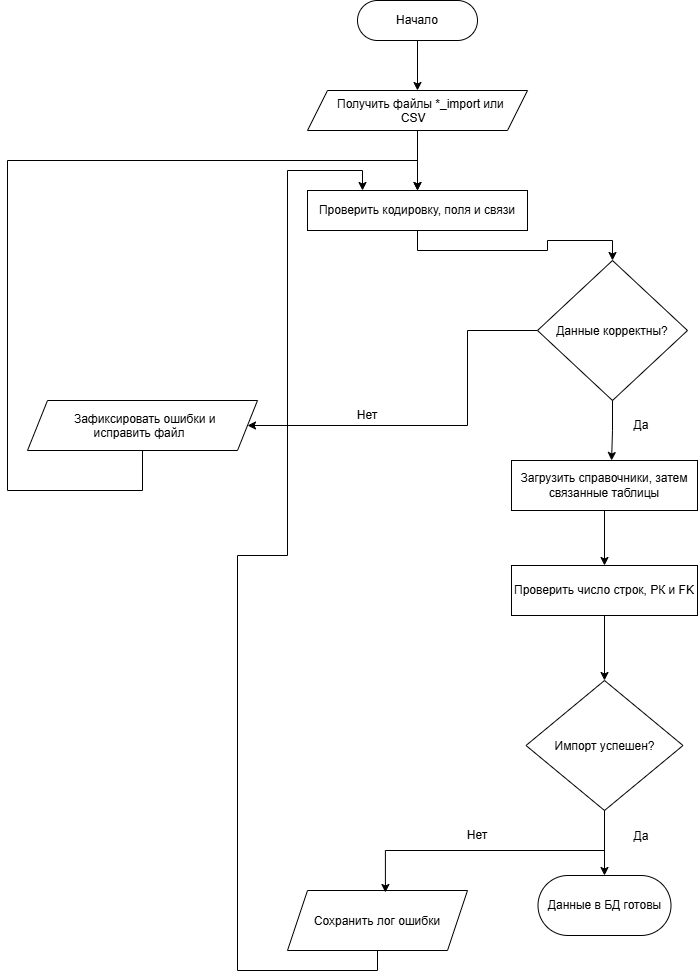

The diagram above was exported from draw.io. Its source (the exported page's mxGraphModel, read from the mxfile embedded in the PNG):
<mxGraphModel dx="1695" dy="1217" grid="1" gridSize="10" guides="1" tooltips="1" connect="1" arrows="1" fold="1" page="1" pageScale="1" pageWidth="827" pageHeight="1169" math="0" shadow="0">
  <root>
    <mxCell id="0" />
    <mxCell id="1" parent="0" />
    <mxCell id="KsgK5vgBmk_8lIRA4gb_-12" edge="1" parent="1" source="KsgK5vgBmk_8lIRA4gb_-1" style="edgeStyle=orthogonalEdgeStyle;rounded=0;orthogonalLoop=1;jettySize=auto;html=1;exitX=0.5;exitY=1;exitDx=0;exitDy=0;entryX=0.5;entryY=0;entryDx=0;entryDy=0;" target="KsgK5vgBmk_8lIRA4gb_-2">
      <mxGeometry relative="1" as="geometry" />
    </mxCell>
    <mxCell id="KsgK5vgBmk_8lIRA4gb_-1" parent="1" style="rounded=1;whiteSpace=wrap;html=1;roundedPerimeter=1;arcSize=50;" value="Начало" vertex="1">
      <mxGeometry height="40" width="120" x="260" y="20" as="geometry" />
    </mxCell>
    <mxCell id="KsgK5vgBmk_8lIRA4gb_-13" edge="1" parent="1" source="KsgK5vgBmk_8lIRA4gb_-2" style="edgeStyle=orthogonalEdgeStyle;rounded=0;orthogonalLoop=1;jettySize=auto;html=1;exitX=0.5;exitY=1;exitDx=0;exitDy=0;entryX=0.5;entryY=0;entryDx=0;entryDy=0;" target="KsgK5vgBmk_8lIRA4gb_-3">
      <mxGeometry relative="1" as="geometry" />
    </mxCell>
    <mxCell id="KsgK5vgBmk_8lIRA4gb_-2" parent="1" style="shape=parallelogram;perimeter=parallelogramPerimeter;whiteSpace=wrap;html=1;shapeInside=1;fixedSize=1;" value="Получить файлы *_import или CSV&lt;div&gt;&lt;br/&gt;&lt;/div&gt;" vertex="1">
      <mxGeometry height="40" width="220" x="210" y="110" as="geometry" />
    </mxCell>
    <mxCell id="KsgK5vgBmk_8lIRA4gb_-14" edge="1" parent="1" source="KsgK5vgBmk_8lIRA4gb_-3" style="edgeStyle=orthogonalEdgeStyle;rounded=0;orthogonalLoop=1;jettySize=auto;html=1;entryX=0.5;entryY=0;entryDx=0;entryDy=0;exitX=0.5;exitY=1;exitDx=0;exitDy=0;" target="KsgK5vgBmk_8lIRA4gb_-4">
      <mxGeometry relative="1" as="geometry" />
    </mxCell>
    <mxCell id="KsgK5vgBmk_8lIRA4gb_-3" parent="1" style="rounded=0;whiteSpace=wrap;html=1;" value="Проверить кодировку, поля и связи" vertex="1">
      <mxGeometry height="40" width="220" x="210" y="210" as="geometry" />
    </mxCell>
    <mxCell id="KsgK5vgBmk_8lIRA4gb_-4" parent="1" style="rhombus;whiteSpace=wrap;html=1;shapeInside=1;" value="Данные корректны?" vertex="1">
      <mxGeometry height="140" width="150" x="440" y="280" as="geometry" />
    </mxCell>
    <mxCell id="KsgK5vgBmk_8lIRA4gb_-28" edge="1" parent="1" source="KsgK5vgBmk_8lIRA4gb_-5" style="edgeStyle=orthogonalEdgeStyle;rounded=0;orthogonalLoop=1;jettySize=auto;html=1;exitX=0.5;exitY=1;exitDx=0;exitDy=0;entryX=0.5;entryY=0;entryDx=0;entryDy=0;" target="KsgK5vgBmk_8lIRA4gb_-3">
      <mxGeometry relative="1" x="-0.6513" as="geometry">
        <Array as="points">
          <mxPoint x="45" y="510" />
          <mxPoint x="-90" y="510" />
          <mxPoint x="-90" y="180" />
          <mxPoint x="320" y="180" />
        </Array>
        <mxPoint x="310" y="280" as="targetPoint" />
      </mxGeometry>
    </mxCell>
    <mxCell id="KsgK5vgBmk_8lIRA4gb_-5" parent="1" style="shape=parallelogram;perimeter=parallelogramPerimeter;whiteSpace=wrap;html=1;shapeInside=1;fixedSize=1;" value="Зафиксировать ошибки и исправить файл" vertex="1">
      <mxGeometry height="50" width="230" x="-70" y="420" as="geometry" />
    </mxCell>
    <mxCell id="KsgK5vgBmk_8lIRA4gb_-21" edge="1" parent="1" source="KsgK5vgBmk_8lIRA4gb_-6" style="edgeStyle=orthogonalEdgeStyle;rounded=0;orthogonalLoop=1;jettySize=auto;html=1;exitX=0.5;exitY=1;exitDx=0;exitDy=0;entryX=0.5;entryY=0;entryDx=0;entryDy=0;" target="KsgK5vgBmk_8lIRA4gb_-7">
      <mxGeometry relative="1" as="geometry" />
    </mxCell>
    <mxCell id="KsgK5vgBmk_8lIRA4gb_-6" parent="1" style="rounded=0;whiteSpace=wrap;html=1;" value="Загрузить справочники, затем связанные таблицы" vertex="1">
      <mxGeometry height="50" width="186" x="414" y="480" as="geometry" />
    </mxCell>
    <mxCell id="KsgK5vgBmk_8lIRA4gb_-22" edge="1" parent="1" source="KsgK5vgBmk_8lIRA4gb_-7" style="edgeStyle=orthogonalEdgeStyle;rounded=0;orthogonalLoop=1;jettySize=auto;html=1;exitX=0.5;exitY=1;exitDx=0;exitDy=0;entryX=0.5;entryY=0;entryDx=0;entryDy=0;" target="KsgK5vgBmk_8lIRA4gb_-8">
      <mxGeometry relative="1" as="geometry" />
    </mxCell>
    <mxCell id="KsgK5vgBmk_8lIRA4gb_-7" parent="1" style="rounded=0;whiteSpace=wrap;html=1;" value="Проверить число строк, РК и FK" vertex="1">
      <mxGeometry height="50" width="186" x="414" y="585" as="geometry" />
    </mxCell>
    <mxCell id="KsgK5vgBmk_8lIRA4gb_-24" edge="1" parent="1" source="KsgK5vgBmk_8lIRA4gb_-8" style="edgeStyle=orthogonalEdgeStyle;rounded=0;orthogonalLoop=1;jettySize=auto;html=1;exitX=0.5;exitY=1;exitDx=0;exitDy=0;entryX=0.5;entryY=0;entryDx=0;entryDy=0;" target="KsgK5vgBmk_8lIRA4gb_-9">
      <mxGeometry relative="1" as="geometry" />
    </mxCell>
    <mxCell id="KsgK5vgBmk_8lIRA4gb_-8" parent="1" style="rhombus;whiteSpace=wrap;html=1;shapeInside=1;" value="Импорт успешен?" vertex="1">
      <mxGeometry height="130" width="157" x="428.5" y="700" as="geometry" />
    </mxCell>
    <mxCell id="KsgK5vgBmk_8lIRA4gb_-9" parent="1" style="rounded=1;whiteSpace=wrap;html=1;roundedPerimeter=1;arcSize=50;" value="Данные в БД готовы" vertex="1">
      <mxGeometry height="60" width="133" x="440.5" y="895" as="geometry" />
    </mxCell>
    <mxCell id="KsgK5vgBmk_8lIRA4gb_-30" edge="1" parent="1" source="KsgK5vgBmk_8lIRA4gb_-10" style="edgeStyle=orthogonalEdgeStyle;rounded=0;orthogonalLoop=1;jettySize=auto;html=1;exitX=0.5;exitY=1;exitDx=0;exitDy=0;entryX=0.25;entryY=0;entryDx=0;entryDy=0;" target="KsgK5vgBmk_8lIRA4gb_-3">
      <mxGeometry relative="1" x="0.0192" as="geometry">
        <Array as="points">
          <mxPoint x="280" y="990" />
          <mxPoint x="140" y="990" />
          <mxPoint x="140" y="575" />
          <mxPoint x="190" y="575" />
          <mxPoint x="190" y="190" />
          <mxPoint x="265" y="190" />
        </Array>
        <mxPoint x="150" y="180" as="targetPoint" />
      </mxGeometry>
    </mxCell>
    <mxCell id="KsgK5vgBmk_8lIRA4gb_-10" parent="1" style="shape=parallelogram;perimeter=parallelogramPerimeter;whiteSpace=wrap;html=1;shapeInside=1;fixedSize=1;" value="Сохранить лог ошибки" vertex="1">
      <mxGeometry height="60" width="180" x="190" y="910" as="geometry" />
    </mxCell>
    <mxCell id="KsgK5vgBmk_8lIRA4gb_-19" edge="1" parent="1" source="KsgK5vgBmk_8lIRA4gb_-4" style="edgeStyle=orthogonalEdgeStyle;rounded=0;orthogonalLoop=1;jettySize=auto;html=1;exitX=0;exitY=0.5;exitDx=0;exitDy=0;entryX=1;entryY=0.5;entryDx=0;entryDy=0;" target="KsgK5vgBmk_8lIRA4gb_-5">
      <mxGeometry relative="1" x="-0.039" as="geometry">
        <Array as="points">
          <mxPoint x="370" y="350" />
          <mxPoint x="370" y="445" />
        </Array>
      </mxGeometry>
    </mxCell>
    <mxCell id="KsgK5vgBmk_8lIRA4gb_-20" edge="1" parent="1" source="KsgK5vgBmk_8lIRA4gb_-4" style="edgeStyle=orthogonalEdgeStyle;rounded=0;orthogonalLoop=1;jettySize=auto;html=1;exitX=0.5;exitY=1;exitDx=0;exitDy=0;entryX=0.538;entryY=0;entryDx=0;entryDy=0;entryPerimeter=0;" target="KsgK5vgBmk_8lIRA4gb_-6">
      <mxGeometry relative="1" as="geometry" />
    </mxCell>
    <mxCell id="KsgK5vgBmk_8lIRA4gb_-25" edge="1" parent="1" source="KsgK5vgBmk_8lIRA4gb_-8" style="edgeStyle=orthogonalEdgeStyle;rounded=0;orthogonalLoop=1;jettySize=auto;html=1;exitX=0.5;exitY=1;exitDx=0;exitDy=0;entryX=0.544;entryY=0.033;entryDx=0;entryDy=0;entryPerimeter=0;" target="KsgK5vgBmk_8lIRA4gb_-10">
      <mxGeometry relative="1" as="geometry" />
    </mxCell>
    <mxCell id="KsgK5vgBmk_8lIRA4gb_-31" parent="1" style="text;html=1;whiteSpace=wrap;strokeColor=none;fillColor=none;align=center;verticalAlign=middle;rounded=0;" value="Нет" vertex="1">
      <mxGeometry height="30" width="60" x="240" y="420" as="geometry" />
    </mxCell>
    <mxCell id="KsgK5vgBmk_8lIRA4gb_-32" parent="1" style="text;html=1;whiteSpace=wrap;strokeColor=none;fillColor=none;align=center;verticalAlign=middle;rounded=0;" value="Да" vertex="1">
      <mxGeometry height="30" width="60" x="513.5" y="430" as="geometry" />
    </mxCell>
    <mxCell id="KsgK5vgBmk_8lIRA4gb_-33" parent="1" style="text;html=1;whiteSpace=wrap;strokeColor=none;fillColor=none;align=center;verticalAlign=middle;rounded=0;" value="Нет" vertex="1">
      <mxGeometry height="30" width="60" x="350" y="840" as="geometry" />
    </mxCell>
    <mxCell id="KsgK5vgBmk_8lIRA4gb_-34" parent="1" style="text;html=1;whiteSpace=wrap;strokeColor=none;fillColor=none;align=center;verticalAlign=middle;rounded=0;" value="Да" vertex="1">
      <mxGeometry height="30" width="60" x="514" y="841" as="geometry" />
    </mxCell>
  </root>
</mxGraphModel>